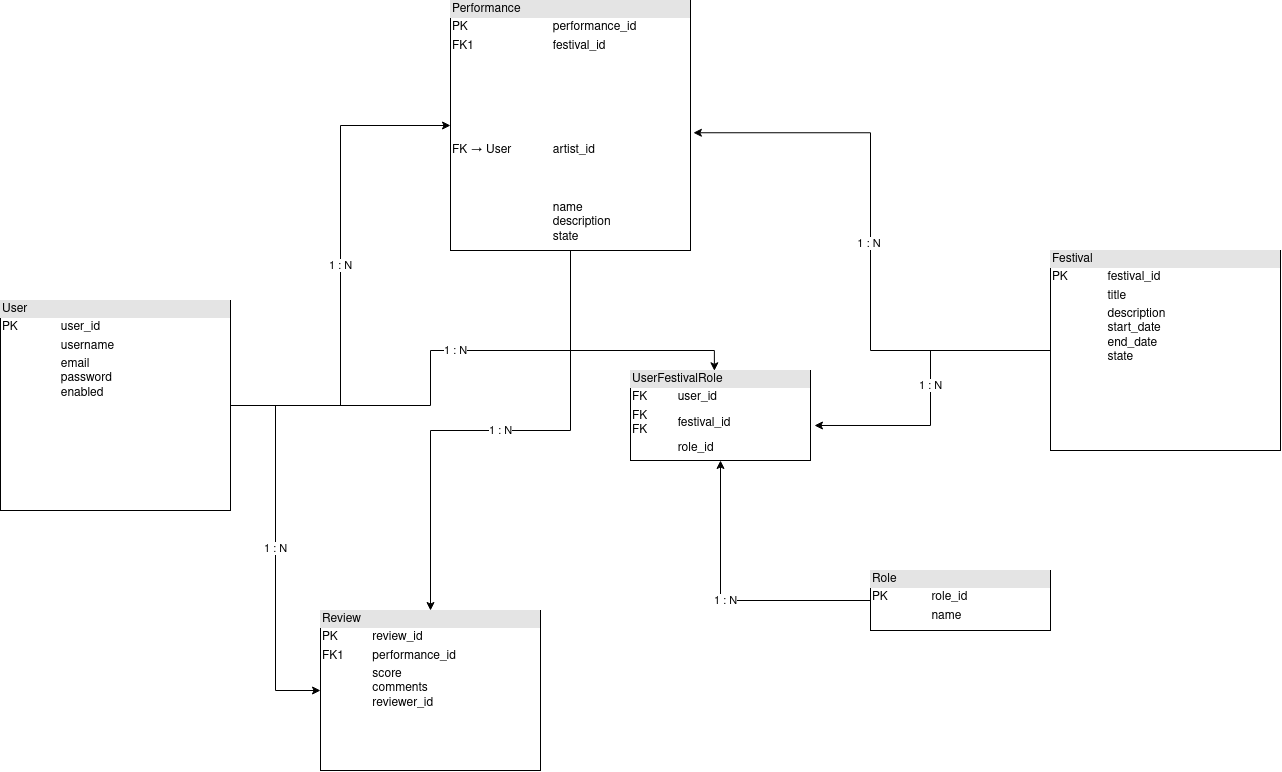

The diagram above was exported from draw.io. Its source (the exported page's mxGraphModel, read from the mxfile embedded in the PNG):
<mxGraphModel dx="2566" dy="2068" grid="1" gridSize="10" guides="1" tooltips="1" connect="1" arrows="1" fold="1" page="1" pageScale="1" pageWidth="850" pageHeight="1100" math="0" shadow="0">
  <root>
    <mxCell id="0" />
    <mxCell id="1" parent="0" />
    <mxCell id="nDDoNlHsSVBzwMdm_E5R-6" edge="1" parent="1" source="nDDoNlHsSVBzwMdm_E5R-1" style="edgeStyle=orthogonalEdgeStyle;rounded=0;orthogonalLoop=1;jettySize=auto;html=1;entryX=0;entryY=0.5;entryDx=0;entryDy=0;" target="nDDoNlHsSVBzwMdm_E5R-4" value="&lt;div&gt;1 : N&lt;/div&gt;">
      <mxGeometry relative="1" as="geometry" />
    </mxCell>
    <mxCell id="nDDoNlHsSVBzwMdm_E5R-13" edge="1" parent="1" source="nDDoNlHsSVBzwMdm_E5R-1" style="edgeStyle=orthogonalEdgeStyle;rounded=0;orthogonalLoop=1;jettySize=auto;html=1;entryX=0;entryY=0.5;entryDx=0;entryDy=0;" target="nDDoNlHsSVBzwMdm_E5R-5" value="1 : N">
      <mxGeometry relative="1" as="geometry" />
    </mxCell>
    <mxCell id="nDDoNlHsSVBzwMdm_E5R-1" parent="1" style="verticalAlign=top;align=left;overflow=fill;html=1;whiteSpace=wrap;" value="&lt;div style=&quot;box-sizing: border-box; width: 100%; background: rgb(228, 228, 228); padding: 2px;&quot;&gt;User&lt;/div&gt;&lt;table style=&quot;width:100%;font-size:1em;&quot; cellpadding=&quot;2&quot; cellspacing=&quot;0&quot;&gt;&lt;tbody&gt;&lt;tr&gt;&lt;td&gt;PK&lt;/td&gt;&lt;td&gt;user_id&lt;/td&gt;&lt;/tr&gt;&lt;tr&gt;&lt;td&gt;&lt;br&gt;&lt;/td&gt;&lt;td&gt;username&lt;/td&gt;&lt;/tr&gt;&lt;tr&gt;&lt;td&gt;&lt;/td&gt;&lt;td&gt;email&lt;br&gt;password&lt;br&gt;enabled&lt;/td&gt;&lt;/tr&gt;&lt;/tbody&gt;&lt;/table&gt;" vertex="1">
      <mxGeometry height="210" width="230" x="-70" y="40" as="geometry" />
    </mxCell>
    <mxCell id="nDDoNlHsSVBzwMdm_E5R-12" edge="1" parent="1" source="nDDoNlHsSVBzwMdm_E5R-2" style="edgeStyle=orthogonalEdgeStyle;rounded=0;orthogonalLoop=1;jettySize=auto;html=1;entryX=0.5;entryY=1;entryDx=0;entryDy=0;" target="nDDoNlHsSVBzwMdm_E5R-8" value="1 : N">
      <mxGeometry relative="1" as="geometry" />
    </mxCell>
    <mxCell id="nDDoNlHsSVBzwMdm_E5R-2" parent="1" style="verticalAlign=top;align=left;overflow=fill;html=1;whiteSpace=wrap;" value="&lt;div style=&quot;box-sizing: border-box; width: 100%; background: rgb(228, 228, 228); padding: 2px;&quot;&gt;Role&lt;/div&gt;&lt;table style=&quot;width:100%;font-size:1em;&quot; cellpadding=&quot;2&quot; cellspacing=&quot;0&quot;&gt;&lt;tbody&gt;&lt;tr&gt;&lt;td&gt;PK&lt;/td&gt;&lt;td&gt;role_id&lt;/td&gt;&lt;/tr&gt;&lt;tr&gt;&lt;td&gt;&lt;br&gt;&lt;/td&gt;&lt;td&gt;name&lt;/td&gt;&lt;/tr&gt;&lt;tr&gt;&lt;td&gt;&lt;/td&gt;&lt;td&gt;&lt;br&gt;&lt;/td&gt;&lt;/tr&gt;&lt;/tbody&gt;&lt;/table&gt;" vertex="1">
      <mxGeometry height="60" width="180" x="800" y="310" as="geometry" />
    </mxCell>
    <mxCell id="nDDoNlHsSVBzwMdm_E5R-3" parent="1" style="verticalAlign=top;align=left;overflow=fill;html=1;whiteSpace=wrap;" value="&lt;div style=&quot;box-sizing: border-box; width: 100%; background: rgb(228, 228, 228); padding: 2px;&quot;&gt;Festival&lt;/div&gt;&lt;table style=&quot;width:100%;font-size:1em;&quot; cellpadding=&quot;2&quot; cellspacing=&quot;0&quot;&gt;&lt;tbody&gt;&lt;tr&gt;&lt;td&gt;PK&lt;/td&gt;&lt;td&gt;festival_id&lt;/td&gt;&lt;/tr&gt;&lt;tr&gt;&lt;td&gt;&lt;br&gt;&lt;/td&gt;&lt;td&gt;title&lt;/td&gt;&lt;/tr&gt;&lt;tr&gt;&lt;td&gt;&lt;/td&gt;&lt;td&gt;description&lt;br&gt;start_date&lt;br&gt;end_date&lt;br&gt;state&lt;/td&gt;&lt;/tr&gt;&lt;/tbody&gt;&lt;/table&gt;" vertex="1">
      <mxGeometry height="200" width="230" x="980" y="-10" as="geometry" />
    </mxCell>
    <mxCell id="nDDoNlHsSVBzwMdm_E5R-9" edge="1" parent="1" source="nDDoNlHsSVBzwMdm_E5R-4" style="edgeStyle=orthogonalEdgeStyle;rounded=0;orthogonalLoop=1;jettySize=auto;html=1;entryX=0.5;entryY=0;entryDx=0;entryDy=0;" target="nDDoNlHsSVBzwMdm_E5R-5" value="1 : N">
      <mxGeometry relative="1" as="geometry" />
    </mxCell>
    <mxCell id="nDDoNlHsSVBzwMdm_E5R-4" parent="1" style="verticalAlign=top;align=left;overflow=fill;html=1;whiteSpace=wrap;" value="&lt;div style=&quot;box-sizing: border-box; width: 100%; background: rgb(228, 228, 228); padding: 2px;&quot;&gt;Performance&lt;/div&gt;&lt;table style=&quot;width:100%;font-size:1em;&quot; cellpadding=&quot;2&quot; cellspacing=&quot;0&quot;&gt;&lt;tbody&gt;&lt;tr&gt;&lt;td&gt;PK&lt;/td&gt;&lt;td&gt;performance_id&lt;/td&gt;&lt;/tr&gt;&lt;tr&gt;&lt;td&gt;FK1&lt;/td&gt;&lt;td&gt;festival_id&lt;/td&gt;&lt;/tr&gt;&lt;tr&gt;&lt;td&gt;FK → User&lt;/td&gt;&lt;td&gt;&lt;br&gt;&lt;br&gt;&lt;br&gt;&lt;br&gt;&lt;br&gt;&lt;br&gt;artist_id&lt;br&gt;&lt;br&gt;&lt;br&gt;&lt;br&gt;name&lt;br&gt;description&lt;br&gt;state&lt;/td&gt;&lt;/tr&gt;&lt;/tbody&gt;&lt;/table&gt;" vertex="1">
      <mxGeometry height="250" width="240" x="380" y="-260" as="geometry" />
    </mxCell>
    <mxCell id="nDDoNlHsSVBzwMdm_E5R-5" parent="1" style="verticalAlign=top;align=left;overflow=fill;html=1;whiteSpace=wrap;" value="&lt;div style=&quot;box-sizing: border-box; width: 100%; background: rgb(228, 228, 228); padding: 2px;&quot;&gt;Review&lt;/div&gt;&lt;table style=&quot;width:100%;font-size:1em;&quot; cellpadding=&quot;2&quot; cellspacing=&quot;0&quot;&gt;&lt;tbody&gt;&lt;tr&gt;&lt;td&gt;PK&lt;/td&gt;&lt;td&gt;review_id&lt;/td&gt;&lt;/tr&gt;&lt;tr&gt;&lt;td&gt;FK1&lt;/td&gt;&lt;td&gt;performance_id&lt;/td&gt;&lt;/tr&gt;&lt;tr&gt;&lt;td&gt;&lt;/td&gt;&lt;td&gt;score&lt;br&gt;comments&lt;br&gt;reviewer_id&lt;br&gt;&lt;br&gt;&lt;/td&gt;&lt;/tr&gt;&lt;/tbody&gt;&lt;/table&gt;" vertex="1">
      <mxGeometry height="160" width="220" x="250" y="350" as="geometry" />
    </mxCell>
    <mxCell id="nDDoNlHsSVBzwMdm_E5R-7" edge="1" parent="1" source="nDDoNlHsSVBzwMdm_E5R-3" style="edgeStyle=orthogonalEdgeStyle;rounded=0;orthogonalLoop=1;jettySize=auto;html=1;entryX=1.012;entryY=0.529;entryDx=0;entryDy=0;entryPerimeter=0;" target="nDDoNlHsSVBzwMdm_E5R-4" value="1 : N&amp;nbsp;">
      <mxGeometry relative="1" as="geometry" />
    </mxCell>
    <mxCell id="nDDoNlHsSVBzwMdm_E5R-8" parent="1" style="verticalAlign=top;align=left;overflow=fill;html=1;whiteSpace=wrap;" value="&lt;div style=&quot;box-sizing: border-box; width: 100%; background: rgb(228, 228, 228); padding: 2px;&quot;&gt;UserFestivalRole&lt;/div&gt;&lt;table style=&quot;width:100%;font-size:1em;&quot; cellpadding=&quot;2&quot; cellspacing=&quot;0&quot;&gt;&lt;tbody&gt;&lt;tr&gt;&lt;td&gt;FK&lt;/td&gt;&lt;td&gt;user_id&lt;/td&gt;&lt;/tr&gt;&lt;tr&gt;&lt;td&gt;FK&lt;br&gt;FK&lt;/td&gt;&lt;td&gt;festival_id&lt;/td&gt;&lt;/tr&gt;&lt;tr&gt;&lt;td&gt;&lt;/td&gt;&lt;td&gt;role_id&lt;/td&gt;&lt;/tr&gt;&lt;/tbody&gt;&lt;/table&gt;" vertex="1">
      <mxGeometry height="90" width="180" x="560" y="110" as="geometry" />
    </mxCell>
    <mxCell id="nDDoNlHsSVBzwMdm_E5R-10" edge="1" parent="1" source="nDDoNlHsSVBzwMdm_E5R-1" style="edgeStyle=orthogonalEdgeStyle;rounded=0;orthogonalLoop=1;jettySize=auto;html=1;entryX=0.466;entryY=0.003;entryDx=0;entryDy=0;entryPerimeter=0;" target="nDDoNlHsSVBzwMdm_E5R-8" value="1 : N">
      <mxGeometry relative="1" as="geometry" />
    </mxCell>
    <mxCell id="nDDoNlHsSVBzwMdm_E5R-11" edge="1" parent="1" source="nDDoNlHsSVBzwMdm_E5R-3" style="edgeStyle=orthogonalEdgeStyle;rounded=0;orthogonalLoop=1;jettySize=auto;html=1;entryX=1.022;entryY=0.611;entryDx=0;entryDy=0;entryPerimeter=0;" target="nDDoNlHsSVBzwMdm_E5R-8" value="1 : N">
      <mxGeometry relative="1" as="geometry" />
    </mxCell>
  </root>
</mxGraphModel>